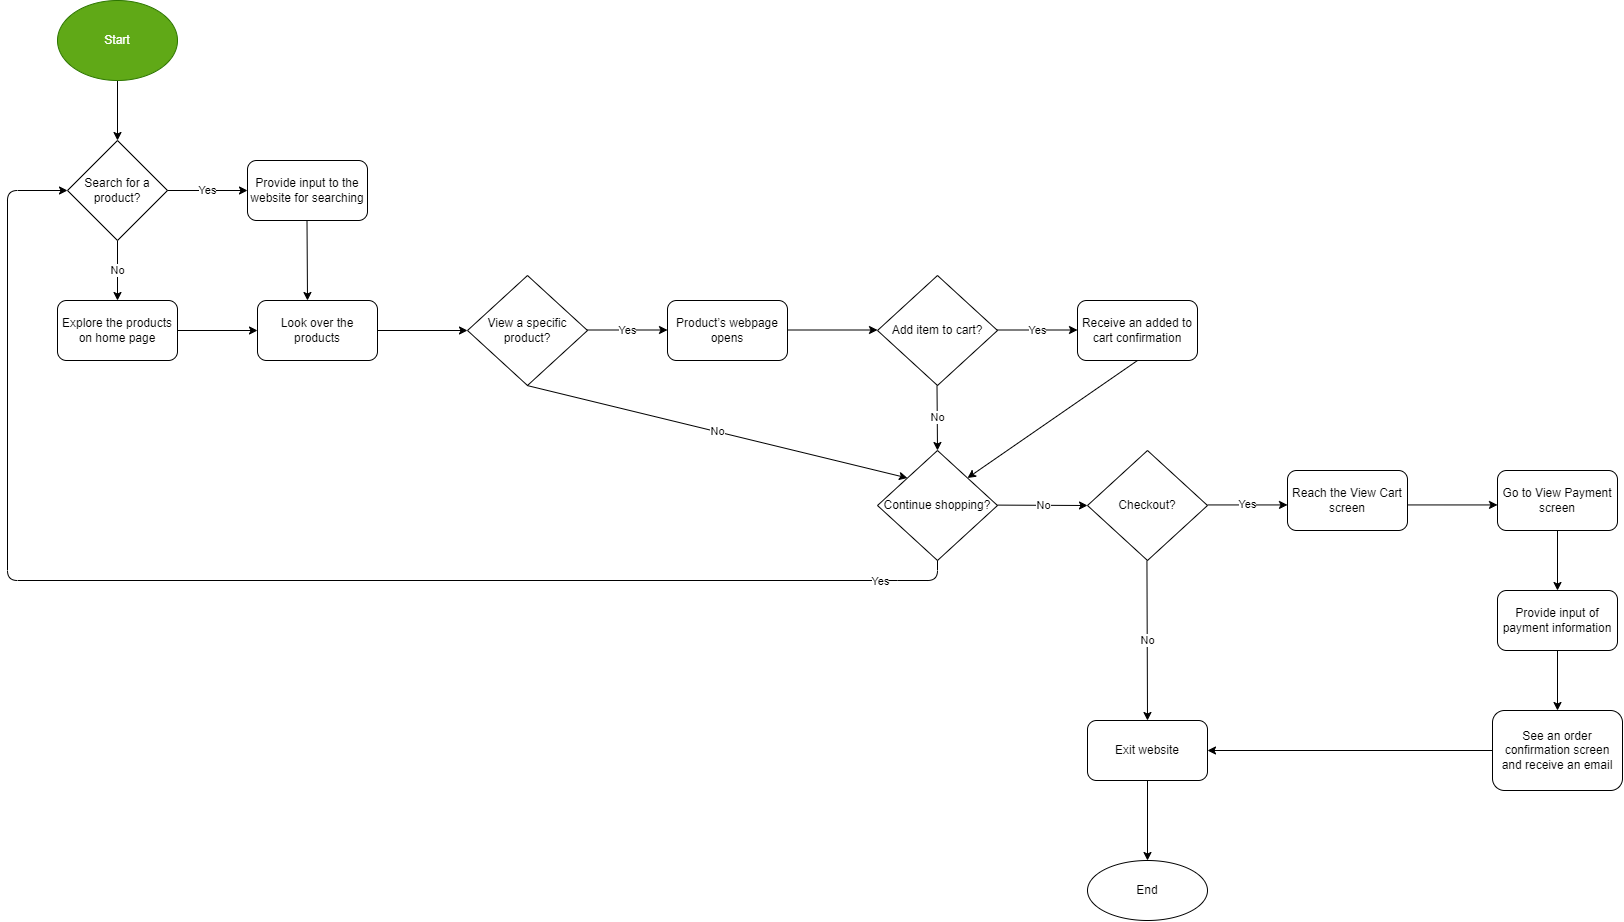

The diagram above was exported from draw.io. Its source (the exported page's mxGraphModel, read from the mxfile embedded in the PNG):
<mxGraphModel dx="1040" dy="634" grid="1" gridSize="10" guides="1" tooltips="1" connect="1" arrows="1" fold="1" page="1" pageScale="1" pageWidth="850" pageHeight="1100" math="0" shadow="0">
  <root>
    <mxCell id="0" />
    <mxCell id="1" parent="0" />
    <mxCell id="4" value="" style="edgeStyle=none;html=1;" edge="1" parent="1" source="2">
      <mxGeometry relative="1" as="geometry">
        <mxPoint x="190" y="160" as="targetPoint" />
      </mxGeometry>
    </mxCell>
    <mxCell id="2" value="Start" style="ellipse;whiteSpace=wrap;html=1;fillColor=#60a917;fontColor=#ffffff;strokeColor=#2D7600;" vertex="1" parent="1">
      <mxGeometry x="130" y="20" width="120" height="80" as="geometry" />
    </mxCell>
    <mxCell id="7" value="No" style="edgeStyle=none;html=1;" edge="1" parent="1" source="5">
      <mxGeometry relative="1" as="geometry">
        <mxPoint x="190" y="320" as="targetPoint" />
      </mxGeometry>
    </mxCell>
    <mxCell id="5" value="Search for a product?" style="rhombus;whiteSpace=wrap;html=1;" vertex="1" parent="1">
      <mxGeometry x="140" y="160" width="100" height="100" as="geometry" />
    </mxCell>
    <mxCell id="12" value="" style="edgeStyle=none;html=1;exitX=1;exitY=0.5;exitDx=0;exitDy=0;entryX=0;entryY=0.5;entryDx=0;entryDy=0;" edge="1" parent="1" source="8" target="13">
      <mxGeometry relative="1" as="geometry">
        <mxPoint x="190" y="430" as="targetPoint" />
      </mxGeometry>
    </mxCell>
    <mxCell id="8" value="Explore the products on home page" style="rounded=1;whiteSpace=wrap;html=1;" vertex="1" parent="1">
      <mxGeometry x="130" y="320" width="120" height="60" as="geometry" />
    </mxCell>
    <mxCell id="9" value="Yes" style="edgeStyle=none;html=1;exitX=1;exitY=0.5;exitDx=0;exitDy=0;" edge="1" parent="1" source="5">
      <mxGeometry relative="1" as="geometry">
        <mxPoint x="280" y="200" as="sourcePoint" />
        <mxPoint x="320" y="210" as="targetPoint" />
      </mxGeometry>
    </mxCell>
    <mxCell id="10" value="Provide input to the website for searching" style="rounded=1;whiteSpace=wrap;html=1;" vertex="1" parent="1">
      <mxGeometry x="320" y="180" width="120" height="60" as="geometry" />
    </mxCell>
    <mxCell id="13" value="Look over the products" style="whiteSpace=wrap;html=1;rounded=1;" vertex="1" parent="1">
      <mxGeometry x="330" y="320" width="120" height="60" as="geometry" />
    </mxCell>
    <mxCell id="15" value="" style="edgeStyle=none;html=1;" edge="1" parent="1">
      <mxGeometry relative="1" as="geometry">
        <mxPoint x="379.5" y="240" as="sourcePoint" />
        <mxPoint x="380" y="320" as="targetPoint" />
      </mxGeometry>
    </mxCell>
    <mxCell id="16" value="View a specific product?" style="rhombus;whiteSpace=wrap;html=1;" vertex="1" parent="1">
      <mxGeometry x="540" y="295" width="120" height="110" as="geometry" />
    </mxCell>
    <mxCell id="17" value="" style="edgeStyle=none;html=1;exitX=1;exitY=0.5;exitDx=0;exitDy=0;entryX=0;entryY=0.5;entryDx=0;entryDy=0;" edge="1" parent="1" source="13" target="16">
      <mxGeometry relative="1" as="geometry">
        <mxPoint x="260" y="360" as="sourcePoint" />
        <mxPoint x="340" y="360" as="targetPoint" />
      </mxGeometry>
    </mxCell>
    <mxCell id="18" value="Yes" style="edgeStyle=none;html=1;exitX=1;exitY=0.5;exitDx=0;exitDy=0;" edge="1" parent="1">
      <mxGeometry relative="1" as="geometry">
        <mxPoint x="660" y="349.5" as="sourcePoint" />
        <mxPoint x="740" y="349.5" as="targetPoint" />
      </mxGeometry>
    </mxCell>
    <mxCell id="21" value="No" style="edgeStyle=none;html=1;entryX=0;entryY=0;entryDx=0;entryDy=0;" edge="1" parent="1" target="29">
      <mxGeometry relative="1" as="geometry">
        <mxPoint x="599.5" y="405" as="sourcePoint" />
        <mxPoint x="600" y="470" as="targetPoint" />
      </mxGeometry>
    </mxCell>
    <mxCell id="27" value="Product’s webpage opens" style="rounded=1;whiteSpace=wrap;html=1;" vertex="1" parent="1">
      <mxGeometry x="740" y="320" width="120" height="60" as="geometry" />
    </mxCell>
    <mxCell id="29" value="Continue shopping?" style="rhombus;whiteSpace=wrap;html=1;" vertex="1" parent="1">
      <mxGeometry x="950" y="470" width="120" height="110" as="geometry" />
    </mxCell>
    <mxCell id="32" value="Add item to cart?" style="rhombus;whiteSpace=wrap;html=1;" vertex="1" parent="1">
      <mxGeometry x="950" y="295" width="120" height="110" as="geometry" />
    </mxCell>
    <mxCell id="34" value="" style="edgeStyle=none;html=1;exitX=1;exitY=0.5;exitDx=0;exitDy=0;entryX=0;entryY=0.5;entryDx=0;entryDy=0;" edge="1" parent="1">
      <mxGeometry relative="1" as="geometry">
        <mxPoint x="860" y="349.5" as="sourcePoint" />
        <mxPoint x="950" y="349.5" as="targetPoint" />
      </mxGeometry>
    </mxCell>
    <mxCell id="35" value="Yes" style="edgeStyle=none;html=1;exitX=1;exitY=0.5;exitDx=0;exitDy=0;" edge="1" parent="1">
      <mxGeometry relative="1" as="geometry">
        <mxPoint x="1070" y="349.5" as="sourcePoint" />
        <mxPoint x="1150" y="349.5" as="targetPoint" />
      </mxGeometry>
    </mxCell>
    <mxCell id="38" value="No" style="edgeStyle=none;html=1;entryX=0.5;entryY=0;entryDx=0;entryDy=0;" edge="1" parent="1">
      <mxGeometry relative="1" as="geometry">
        <mxPoint x="1009.5" y="405" as="sourcePoint" />
        <mxPoint x="1010" y="470" as="targetPoint" />
      </mxGeometry>
    </mxCell>
    <mxCell id="41" value="" style="edgeStyle=none;html=1;entryX=1;entryY=0;entryDx=0;entryDy=0;exitX=0.5;exitY=1;exitDx=0;exitDy=0;" edge="1" parent="1" source="39" target="29">
      <mxGeometry relative="1" as="geometry">
        <mxPoint x="1210" y="460" as="targetPoint" />
      </mxGeometry>
    </mxCell>
    <mxCell id="39" value="Receive an added to cart confirmation" style="rounded=1;whiteSpace=wrap;html=1;" vertex="1" parent="1">
      <mxGeometry x="1150" y="320" width="120" height="60" as="geometry" />
    </mxCell>
    <mxCell id="43" value="No" style="edgeStyle=none;html=1;exitX=1;exitY=0.5;exitDx=0;exitDy=0;" edge="1" parent="1">
      <mxGeometry relative="1" as="geometry">
        <mxPoint x="1070" y="524.6" as="sourcePoint" />
        <mxPoint x="1160" y="525" as="targetPoint" />
      </mxGeometry>
    </mxCell>
    <mxCell id="47" value="" style="endArrow=classic;html=1;entryX=0;entryY=0.5;entryDx=0;entryDy=0;" edge="1" parent="1" target="5">
      <mxGeometry width="50" height="50" relative="1" as="geometry">
        <mxPoint x="1010" y="580" as="sourcePoint" />
        <mxPoint x="80" y="210" as="targetPoint" />
        <Array as="points">
          <mxPoint x="1010" y="600" />
          <mxPoint x="960" y="600" />
          <mxPoint x="80" y="600" />
          <mxPoint x="80" y="210" />
        </Array>
      </mxGeometry>
    </mxCell>
    <mxCell id="52" value="Yes" style="edgeLabel;html=1;align=center;verticalAlign=middle;resizable=0;points=[];" vertex="1" connectable="0" parent="47">
      <mxGeometry x="-0.8889" relative="1" as="geometry">
        <mxPoint as="offset" />
      </mxGeometry>
    </mxCell>
    <mxCell id="53" value="Checkout?" style="rhombus;whiteSpace=wrap;html=1;" vertex="1" parent="1">
      <mxGeometry x="1160" y="470" width="120" height="110" as="geometry" />
    </mxCell>
    <mxCell id="54" value="Yes" style="edgeStyle=none;html=1;exitX=1;exitY=0.5;exitDx=0;exitDy=0;" edge="1" parent="1">
      <mxGeometry relative="1" as="geometry">
        <mxPoint x="1280" y="524.44" as="sourcePoint" />
        <mxPoint x="1360" y="524.44" as="targetPoint" />
      </mxGeometry>
    </mxCell>
    <mxCell id="55" value="No" style="edgeStyle=none;html=1;entryX=0.5;entryY=0;entryDx=0;entryDy=0;" edge="1" parent="1" target="56">
      <mxGeometry relative="1" as="geometry">
        <mxPoint x="1219.44" y="580" as="sourcePoint" />
        <mxPoint x="1219.94" y="645" as="targetPoint" />
      </mxGeometry>
    </mxCell>
    <mxCell id="63" value="" style="edgeStyle=none;html=1;" edge="1" parent="1" source="56" target="62">
      <mxGeometry relative="1" as="geometry" />
    </mxCell>
    <mxCell id="56" value="Exit website&lt;br&gt;" style="rounded=1;whiteSpace=wrap;html=1;" vertex="1" parent="1">
      <mxGeometry x="1160" y="740" width="120" height="60" as="geometry" />
    </mxCell>
    <mxCell id="62" value="End" style="ellipse;whiteSpace=wrap;html=1;rounded=1;" vertex="1" parent="1">
      <mxGeometry x="1160" y="880" width="120" height="60" as="geometry" />
    </mxCell>
    <mxCell id="64" value="Reach the View Cart screen" style="rounded=1;whiteSpace=wrap;html=1;" vertex="1" parent="1">
      <mxGeometry x="1360" y="490" width="120" height="60" as="geometry" />
    </mxCell>
    <mxCell id="65" value="" style="edgeStyle=none;html=1;exitX=1;exitY=0.5;exitDx=0;exitDy=0;entryX=0;entryY=0.5;entryDx=0;entryDy=0;" edge="1" parent="1">
      <mxGeometry relative="1" as="geometry">
        <mxPoint x="1480" y="524.44" as="sourcePoint" />
        <mxPoint x="1570" y="524.44" as="targetPoint" />
      </mxGeometry>
    </mxCell>
    <mxCell id="68" value="" style="edgeStyle=none;html=1;" edge="1" parent="1" source="66">
      <mxGeometry relative="1" as="geometry">
        <mxPoint x="1630" y="610" as="targetPoint" />
      </mxGeometry>
    </mxCell>
    <mxCell id="66" value="Go to View Payment screen" style="rounded=1;whiteSpace=wrap;html=1;" vertex="1" parent="1">
      <mxGeometry x="1570" y="490" width="120" height="60" as="geometry" />
    </mxCell>
    <mxCell id="70" value="" style="edgeStyle=none;html=1;" edge="1" parent="1" source="67">
      <mxGeometry relative="1" as="geometry">
        <mxPoint x="1630" y="730" as="targetPoint" />
      </mxGeometry>
    </mxCell>
    <mxCell id="67" value="Provide input of payment information" style="whiteSpace=wrap;html=1;rounded=1;" vertex="1" parent="1">
      <mxGeometry x="1570" y="610" width="120" height="60" as="geometry" />
    </mxCell>
    <mxCell id="69" value="&lt;font style=&quot;font-size: 12px&quot;&gt;See an order confirmation screen and receive an email&lt;/font&gt;" style="whiteSpace=wrap;html=1;rounded=1;" vertex="1" parent="1">
      <mxGeometry x="1565" y="730" width="130" height="80" as="geometry" />
    </mxCell>
    <mxCell id="71" value="" style="edgeStyle=none;html=1;exitX=0;exitY=0.5;exitDx=0;exitDy=0;entryX=1;entryY=0.5;entryDx=0;entryDy=0;" edge="1" parent="1" source="69" target="56">
      <mxGeometry relative="1" as="geometry">
        <mxPoint x="1460" y="760.0000000000002" as="sourcePoint" />
        <mxPoint x="1460" y="820.0000000000002" as="targetPoint" />
      </mxGeometry>
    </mxCell>
  </root>
</mxGraphModel>